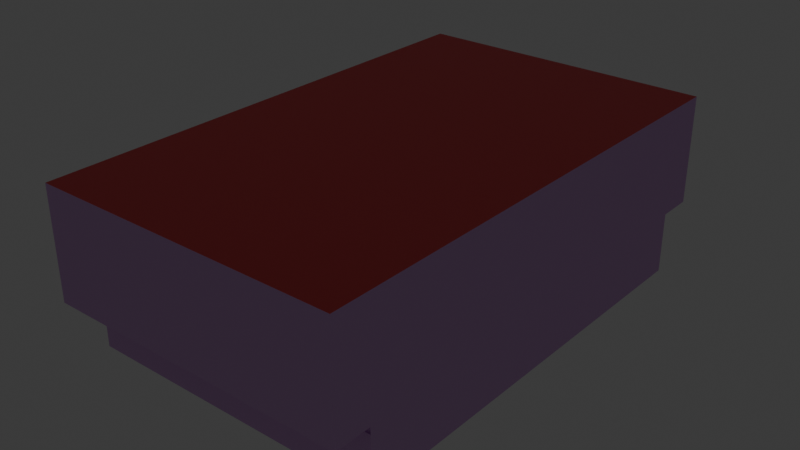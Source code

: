 # Source: map.blend  (saved by Blender 4.3.34; exported with 4.5.12 LTS)
import bpy
from mathutils import Matrix  # noqa: F401  (used for matrix-valued properties, if any)

bpy.ops.wm.read_factory_settings(use_empty=True)
scene = bpy.context.scene
scene.name = 'Scene'

# ---- materials (node trees are filled in below, after node groups)
mat_material_001 = bpy.data.materials.new('Material.001')
mat_material_001.use_backface_culling = True
mat_material_001.use_transparent_shadow = False
mat_material = bpy.data.materials.new('Material')
mat_material.surface_render_method = 'BLENDED'
mat_material.blend_method = 'BLEND'
mat_material.use_backface_culling = True

# ---- material node trees
mat_material_001.use_nodes = True; mat_material_001.node_tree.nodes.clear()
_N = mat_material_001.node_tree.nodes; _L = mat_material_001.node_tree.links
n0 = _N.new('ShaderNodeBsdfPrincipled'); n0.name = 'Principled BSDF'; n0.location = (10, 300)
n0.inputs[0].default_value = (0.7324, 0.4253, 0.8018, 1.0)
n0.inputs[2].default_value = 1.0
n1 = _N.new('ShaderNodeOutputMaterial'); n1.name = 'Material Output'; n1.location = (300, 300)
_L.new(n0.outputs[0], n1.inputs[0])
n1.is_active_output = True
mat_material.use_nodes = True; mat_material.node_tree.nodes.clear()
_N = mat_material.node_tree.nodes; _L = mat_material.node_tree.links
n0 = _N.new('ShaderNodeBsdfPrincipled'); n0.name = 'Principled BSDF'; n0.location = (10, 300)
n0.inputs[0].default_value = (0.8004, 0.05943, 0.06838, 1.0)
n1 = _N.new('ShaderNodeOutputMaterial'); n1.name = 'Material Output'; n1.location = (300, 300)
n1.target = 'CYCLES'
n2 = _N.new('ShaderNodeOutputMaterial'); n2.name = 'Material Output.001'; n2.location = (300, 80)
n2.target = 'EEVEE'
n3 = _N.new('ShaderNodeMixShader'); n3.name = 'Mix Shader'; n3.location = (300, -140)
n3.label = 'Disable Shadow'
n3.hide = True
n4 = _N.new('ShaderNodeLightPath'); n4.name = 'Light Path'; n4.location = (300, -105)
n4.hide = True
n5 = _N.new('ShaderNodeBsdfTransparent'); n5.name = 'Transparent BSDF'; n5.location = (300, -175)
n5.hide = True
_L.new(n0.outputs[0], n1.inputs[0])
_L.new(n0.outputs[0], n3.inputs[1])
_L.new(n3.outputs[0], n2.inputs[0])
_L.new(n4.outputs[1], n3.inputs[0])
_L.new(n5.outputs[0], n3.inputs[2])
n1.is_active_output = True

# ---- world
world_world = bpy.data.worlds.new('World'); scene.world = world_world
world_world.use_nodes = True; world_world.node_tree.nodes.clear()
_N = world_world.node_tree.nodes; _L = world_world.node_tree.links
n0 = _N.new('ShaderNodeOutputWorld'); n0.name = 'World Output'; n0.location = (300, 300)
n1 = _N.new('ShaderNodeBackground'); n1.name = 'Background'; n1.location = (10, 300)
n1.inputs[0].default_value = (0.05088, 0.05088, 0.05088, 1.0)
_L.new(n1.outputs[0], n0.inputs[0])
n0.is_active_output = True
world_world.color = (0.05088, 0.05088, 0.05088)
world_world.use_sun_shadow = False
world_world.sun_shadow_jitter_overblur = 0.0

# ---- lights
light_sun = bpy.data.lights.new('Sun', 'SUN')
light_sun.transmission_factor = 0.0
light_sun.energy = 0.01

# ---- meshes
me_cube_001 = bpy.data.meshes.new('Cube.001')
me_cube_001.from_pydata([(0.0, -56.25, 0.8352), (0.0, 0.0, 0.8352), (-39.89, 0.0, 0.8352), (-39.89, -56.25, 0.8352), (-39.89, -56.25, 16.89), (-39.89, 0.0, 16.89), (0.0, -56.25, 16.89), (-39.89, -65.85, 16.89), (0.0, -65.85, 16.89), (-39.89, -56.25, 45.56), (-39.89, 0.0, 45.56), (-33.04, 0.0, 0.8352), (-33.04, -56.25, 0.8352), (-33.04, -56.25, 16.89), (-33.04, -65.85, 16.89), (-35.47, -56.25, 0.8352), (-35.47, -56.25, 16.89), (-35.47, -65.85, 16.89), (-35.47, 0.0, 0.8352), (0.0, -33.72, 0.8352), (-39.89, -33.72, 0.8352), (-39.89, -33.72, 16.89), (-39.89, -33.72, 45.56), (-33.04, -33.72, 0.8352), (-35.47, -33.72, 0.8352), (0.0, -11.8, 0.8352), (-39.89, -11.8, 0.8352), (-39.89, -11.8, 16.89), (-39.89, -11.8, 45.56), (-33.04, -11.8, 0.8352), (-35.47, -11.8, 0.8352), (-33.04, -11.8, 16.73), (-33.04, -33.72, 16.73), (-35.47, -11.8, 16.73), (-35.47, -33.72, 16.73), (-33.04, -33.72, 14.59), (-35.47, -33.72, 14.59), (-33.04, -11.8, 14.59), (-35.47, -11.8, 14.59), (-24.21, -33.72, 16.73), (-24.21, -33.72, 14.59), (-24.21, -11.8, 14.59), (-33.04, 0.0, 16.73), (-24.21, 0.0, 14.59), (-24.21, 0.0, 16.73), (-1.452, 0.0, 0.8352), (-3.846, -56.25, 0.8352), (-3.846, -56.25, 16.89), (-3.846, -65.85, 16.89), (-3.846, -33.72, 0.8352), (-1.452, -11.8, 0.8352), (-39.89, -42.61, 15.47), (-3.846, -56.25, 15.12), (-19.11, -56.25, 0.8352), (-19.11, -56.25, 16.89), (-19.11, -65.85, 16.89), (-19.11, 0.0, 0.8352), (-19.11, -11.8, 0.8352), (0.0, -42.61, 0.8352), (-39.89, -42.61, 0.8352), (-39.89, -42.61, 16.89), (-39.89, -42.61, 45.56), (-33.04, -42.61, 0.8352), (-35.47, -42.61, 0.8352), (-3.846, -42.61, 0.8352), (-19.11, -42.61, 0.8352), (-39.89, -56.25, 9.449), (0.0, -56.25, 9.449), (-39.89, 0.0, 9.449), (-33.04, -56.25, 9.449), (-35.47, -56.25, 9.449), (-39.89, -33.72, 9.449), (-39.89, -11.8, 9.449), (-3.846, -56.25, 9.449), (-19.11, -56.25, 9.449), (-39.89, -42.61, 9.449), (-39.89, -11.8, 15.47), (-39.89, -33.72, 15.47), (-39.89, -56.25, 15.47), (0.0, -27.83, 0.8352), (-39.89, -27.83, 0.8352), (-39.89, -27.83, 16.89), (-39.89, -27.83, 45.56), (-33.04, -27.83, 0.8352), (-35.47, -27.83, 0.8352), (-35.47, 0.0, 14.59), (-33.04, -27.83, 16.73), (-35.47, -27.83, 16.73), (-35.47, -27.83, 14.59), (-33.04, -27.83, 14.59), (-24.21, -27.83, 16.73), (-24.21, -27.83, 14.59), (-3.846, -27.83, 0.8352), (-19.11, -27.83, 0.8352), (-39.89, -27.83, 9.449), (-33.04, 0.0, 14.59), (-35.47, -25.46, 14.59), (0.0, -25.46, 0.8352), (-39.89, -25.46, 0.8352), (-39.89, -25.46, 16.89), (-39.89, -25.46, 45.56), (-33.04, -25.46, 0.8352), (-35.47, -25.46, 0.8352), (-33.04, -25.46, 16.73), (-35.47, -25.46, 16.73), (-33.04, -25.46, 14.59), (-24.21, -25.46, 16.73), (-24.21, -25.46, 14.59), (-3.846, -25.46, 0.8352), (-19.11, -25.46, 0.8352), (-39.89, -25.46, 9.449), (-3.846, -25.46, 16.73), (-3.846, -27.83, 16.73), (-19.11, -25.46, 16.73), (-19.11, -27.83, 16.73), (0.0, -9.514, 0.8352), (-39.89, -9.514, 0.8352), (-39.89, -9.514, 16.89), (-39.89, -9.514, 45.56), (-33.04, -9.514, 0.8352), (-35.47, -9.514, 0.8352), (-1.452, -9.514, 0.8352), (-19.11, -9.514, 0.8352), (-39.89, -9.514, 9.449), (-9.29, 0.0, 0.8352), (-9.29, -11.8, 0.8352), (-9.29, -56.25, 0.8352), (-9.29, -56.25, 16.89), (-9.29, -65.85, 16.89), (-9.29, -56.25, 9.449), (-9.29, -27.83, 0.8352), (-9.29, -25.46, 0.8352), (-9.29, -27.83, 16.73), (-9.29, -25.46, 16.73), (-9.29, -9.514, 0.8352), (-7.24, 0.0, 0.8352), (-7.24, -11.8, 0.8352), (-7.24, -56.25, 9.449), (-7.24, -27.83, 0.8352), (-7.24, -25.46, 0.8352), (-7.24, -27.83, 16.73), (-7.24, -25.46, 16.73), (-7.24, -9.514, 0.8352), (-7.24, -56.25, 0.8352), (-7.24, -56.25, 16.89), (-7.24, -65.85, 16.89), (-35.47, 0.0, 16.73), (0.0, -1.566, 0.8352), (-39.89, -2.737, 0.8352), (-39.89, -2.737, 16.89), (-39.89, -2.737, 45.56), (-33.04, -2.737, 0.8352), (-35.47, -2.737, 0.8352), (-1.452, -1.566, 0.8352), (-19.11, -2.737, 0.8352), (-39.89, -2.737, 9.449), (-9.29, -1.566, 0.8352), (-7.24, -1.566, 0.8352), (-7.24, -11.8, 5.567), (-1.452, -11.8, 5.567), (-1.452, -9.514, 5.567), (-7.24, -9.514, 5.567), (-9.29, -1.566, 5.567), (-9.29, -9.514, 5.567), (-9.29, -11.8, 5.567), (-7.24, -1.566, 5.567), (-9.29, -9.514, 16.73), (-9.29, -11.8, 16.73), (-7.24, -11.8, 16.73), (-7.24, -9.514, 16.73), (-9.29, -11.8, 14.59), (-9.29, -9.514, 14.59), (-7.24, -9.514, 14.59), (-7.24, -11.8, 14.59), (-24.21, -9.514, 16.73), (-24.21, -11.8, 16.73), (-24.21, -9.514, 14.59), (0.0, -9.514, 16.73), (0.0, -11.8, 16.73), (0.0, -9.514, 14.59), (0.0, -11.8, 14.59), (-39.89, -65.85, 45.56), (0.0, -65.85, 45.56), (-33.04, -65.85, 45.56), (-35.47, -65.85, 45.56), (-3.846, -65.85, 45.56), (-19.11, -65.85, 45.56), (-9.29, -65.85, 45.56), (-7.24, -65.85, 45.56), (-39.89, 0.0, 15.47), (0.0, -56.25, 15.12), (-39.89, -27.83, 15.47), (-39.89, -25.46, 15.47), (-39.89, -9.514, 15.47), (-39.89, -2.737, 15.47), (0.0, -42.61, 8.324), (-3.846, -42.61, 8.324), (-3.846, -42.61, 6.912), (0.0, -37.42, 8.324), (-3.846, -37.42, 8.324), (-3.846, -37.42, 6.912), (0.0, -37.42, 6.912), (-16.23, -42.61, 0.8352), (-16.23, -37.42, 0.8352), (-19.11, -37.42, 0.8352), (0.0, 0.0, 45.56), (-19.11, -25.46, 8.324), (-3.846, -25.46, 8.324), (-19.11, -27.83, 8.324), (-3.846, -27.83, 8.324), (-9.29, -27.83, 8.324), (-9.29, -25.46, 8.324), (-7.24, -25.46, 8.324), (-7.24, -27.83, 8.324), (0.0, -25.46, 16.73), (0.0, -27.83, 16.73), (0.0, -25.46, 8.324), (0.0, -27.83, 8.324), (0.0, -36.44, 8.324), (-3.846, -36.44, 8.324), (-3.846, -36.44, 6.912), (0.0, -36.44, 6.912), (-16.23, -36.44, 0.8352), (-19.11, -36.44, 0.8352), (-4.571, -56.25, 15.1), (-4.571, -56.25, 16.89), (-4.571, -43.33, 6.912), (-4.571, -43.33, 8.324), (-16.96, -43.33, 0.4193), (-19.11, -43.33, 0.8352), (-3.846, -56.25, 18.77), (-4.571, -56.25, 18.77), (-3.846, -42.61, 10.21), (0.0, -37.42, 10.21), (-3.846, -37.42, 10.21), (-19.11, -36.44, 2.724), (-19.11, -37.42, 2.724), (-3.846, -36.44, 10.21), (-19.11, -42.61, 2.724), (0.0, -36.44, 10.21), (-4.571, -43.33, 10.21), (-19.11, -43.33, 2.724), (-4.571, -42.61, 10.21), (-3.846, -43.33, 10.21), (-3.846, -54.44, 0.8352), (-4.571, -42.61, 6.912), (-3.41, -56.25, 0.8352), (-3.439, -56.25, 0.8352), (-3.63, -56.25, 0.8352), (-3.632, -55.33, 0.8352), (-3.846, -43.33, 6.912), (0.0, -42.61, 6.912), (0.0, -43.33, 6.912), (-4.571, -55.73, 15.11), (-4.571, -55.73, 16.54), (-3.846, -55.73, 18.43), (-4.571, -55.73, 18.43), (-3.846, -55.73, 15.13), (0.0, -55.73, 15.13), (-39.89, -56.25, 15.1), (-39.89, -56.25, 16.89), (-39.89, -55.73, 16.54), (-39.89, -55.73, 18.43), (-39.89, -56.25, 18.77), (-39.89, -55.73, 15.11), (-4.571, -55.73, 18.77), (-39.89, -55.73, 18.77), (-3.846, -55.73, 18.77)], [], [(63, 59, 3, 15), (16, 4, 7, 17), (194, 189, 5, 149), (7, 4, 9, 181), (149, 5, 10, 150), (54, 13, 14, 55), (65, 62, 12, 53), (13, 16, 17, 14), (62, 63, 15, 12), (36, 35, 32, 34), (93, 83, 23, 204), (60, 21, 22, 61), (51, 77, 21, 60), (84, 80, 20, 24), (120, 116, 26, 30), (122, 119, 29, 57), (119, 120, 30, 29), (99, 27, 28, 100), (192, 76, 27, 99), (86, 87, 34, 32), (32, 35, 40, 39), (33, 31, 42, 146), (88, 36, 34, 87), (84, 24, 36, 88), (29, 30, 38, 37), (101, 29, 37, 105), (24, 23, 35, 36), (107, 41, 175, 106), (86, 32, 39, 90), (105, 37, 41, 107), (31, 175, 44, 42), (175, 41, 43, 44), (41, 37, 95, 43), (115, 121, 50, 25), (79, 92, 49, 19), (58, 64, 244, 249, 246, 0), (95, 85, 146, 42), (6, 47, 48, 8), (110, 72, 76, 192), (48, 145, 188, 185), (134, 122, 57, 125), (204, 203, 49, 92, 138, 130, 93), (64, 202, 65, 53, 126, 143, 46, 244), (127, 54, 55, 128), (19, 49, 64, 58), (78, 51, 60, 4), (4, 60, 61, 9), (23, 24, 63, 62), (204, 23, 62, 65), (24, 20, 59, 63), (66, 75, 51, 78), (47, 6, 195, 196), (3, 59, 75, 66), (126, 53, 74, 129), (0, 246, 247, 248, 46, 73, 67), (98, 26, 72, 110), (59, 20, 71, 75), (12, 15, 70, 69), (53, 12, 69, 74), (148, 2, 68, 155), (15, 3, 66, 70), (71, 94, 191, 77), (72, 123, 193, 76), (123, 155, 194, 193), (190, 67, 73, 52), (94, 110, 192, 191), (20, 80, 94, 71), (211, 206, 113, 133), (97, 108, 92, 79), (35, 89, 91, 40), (103, 86, 90, 106), (40, 91, 90, 39), (23, 83, 89, 35), (102, 84, 88, 96), (96, 88, 87, 104), (103, 104, 87, 86), (77, 191, 81, 21), (21, 81, 82, 22), (102, 98, 80, 84), (109, 101, 83, 93), (57, 29, 101, 109), (30, 26, 98, 102), (31, 33, 104, 103), (38, 96, 104, 33), (30, 102, 96, 38), (31, 103, 106, 175), (25, 50, 108, 97), (125, 57, 109, 131), (80, 98, 110, 94), (89, 105, 107, 91), (91, 107, 106, 90), (83, 101, 105, 89), (191, 192, 99, 81), (81, 99, 100, 82), (133, 113, 114, 132), (206, 208, 114, 113), (112, 209, 217, 215), (213, 209, 112, 140), (26, 116, 123, 72), (156, 154, 122, 134), (147, 153, 121, 115), (151, 152, 120, 119), (154, 151, 119, 122), (38, 33, 146, 85), (152, 148, 116, 120), (27, 117, 118, 28), (76, 193, 117, 27), (157, 156, 162, 165), (208, 210, 132, 114), (141, 133, 132, 140), (136, 125, 131, 139), (212, 211, 133, 141), (143, 126, 129, 137), (144, 127, 128, 145), (121, 142, 161, 160), (136, 50, 159, 158), (47, 144, 145, 48), (46, 143, 137, 73), (207, 212, 141, 111), (50, 136, 139, 108), (111, 141, 140, 112), (153, 157, 142, 121), (210, 213, 140, 132), (45, 135, 157, 153), (135, 124, 156, 157), (18, 2, 148, 152), (37, 38, 85, 95), (56, 11, 151, 154), (11, 18, 152, 151), (1, 45, 153, 147), (124, 56, 154, 156), (116, 148, 155, 123), (117, 149, 150, 118), (193, 194, 149, 117), (165, 162, 163, 161), (170, 167, 175, 41), (160, 161, 158, 159), (125, 136, 158, 164), (142, 157, 165, 161), (50, 121, 160, 159), (134, 125, 164, 163), (156, 134, 163, 162), (169, 166, 167, 168), (172, 169, 177, 179), (170, 173, 168, 167), (172, 171, 166, 169), (161, 163, 171, 172), (164, 158, 173, 170), (158, 161, 172, 173), (163, 164, 170, 171), (171, 170, 41, 176), (167, 166, 174, 175), (166, 171, 176, 174), (168, 173, 180, 178), (169, 168, 178, 177), (173, 172, 179, 180), (14, 17, 184, 183), (8, 48, 185, 182), (145, 128, 187, 188), (128, 55, 186, 187), (55, 14, 183, 186), (17, 7, 181, 184), (75, 71, 77, 51), (155, 68, 189, 194), (137, 129, 74, 69, 70, 66, 78, 259, 224, 52, 73), (229, 227, 240, 241), (250, 197, 251, 252), (199, 198, 233, 234), (196, 195, 198, 199), (201, 251, 197, 245, 200), (202, 203, 200, 245), (219, 223, 235, 237), (196, 199, 204, 65), (64, 49, 203, 202), (61, 22, 82, 100, 28, 118, 150, 10, 205, 182, 185, 188, 187, 186, 183, 184, 181, 9), (130, 138, 213, 210), (108, 139, 212, 207), (139, 131, 211, 212), (93, 130, 210, 208), (138, 92, 209, 213), (92, 108, 207, 209), (109, 93, 208, 206), (131, 109, 206, 211), (111, 112, 215, 214), (207, 111, 214, 216), (209, 207, 216, 217), (218, 221, 220, 219), (219, 220, 222, 223), (201, 200, 220, 221), (200, 203, 222, 220), (226, 227, 229, 228), (253, 254, 227, 226), (196, 65, 238, 242, 232), (202, 245, 226, 228), (226, 245, 197, 250), (234, 233, 239, 237), (236, 234, 237, 235), (255, 243, 240, 256), (218, 219, 237, 239), (225, 47, 230, 231), (204, 199, 234, 236), (223, 204, 236, 235), (225, 231, 263, 260), (47, 196, 232, 243, 255, 230), (65, 229, 241, 238), (240, 242, 238, 241), (257, 250, 252, 258), (246, 249, 244, 247), (247, 244, 46, 248), (253, 257, 52, 224), (240, 243, 232, 242), (226, 250, 257, 253), (52, 257, 258, 190), (227, 254, 256, 240), (230, 255, 267), (256, 231, 265), (254, 253, 264, 261), (256, 254, 261, 262), (253, 224, 259, 264), (256, 262, 266, 265), (265, 266, 263, 231), (265, 267, 255, 256), (265, 231, 230, 267)])
me_cube_001.polygons.foreach_set('material_index', [0, 0, 0, 0, 0, 0, 0, 0, 0, 0, 0, 0, 0, 0, 0, 0, 0, 0, 0, 0, 0, 0, 0, 0, 0, 0, 0, 0, 0, 0, 0, 0, 0, 0, 0, 0, 0, 0, 0, 0, 0, 0, 0, 0, 0, 0, 0, 0, 0, 0, 0, 0, 0, 0, 0, 0, 0, 0, 0, 0, 0, 0, 0, 0, 0, 0, 0, 0, 0, 0, 0, 0, 0, 0, 0, 0, 0, 0, 0, 0, 0, 0, 0, 0, 0, 0, 0, 0, 0, 0, 0, 0, 0, 0, 0, 0, 0, 0, 0, 0, 0, 0, 0, 0, 0, 0, 0, 0, 0, 0, 0, 0, 0, 0, 0, 0, 0, 0, 0, 0, 0, 0, 0, 0, 0, 0, 0, 0, 0, 0, 0, 0, 0, 0, 0, 0, 0, 0, 0, 0, 0, 0, 0, 0, 0, 0, 0, 0, 0, 0, 0, 0, 0, 0, 0, 0, 0, 0, 0, 0, 0, 0, 0, 0, 0, 0, 0, 0, 0, 0, 0, 0, 0, 0, 1, 0, 0, 0, 0, 0, 0, 0, 0, 0, 0, 0, 0, 0, 0, 0, 0, 0, 0, 0, 0, 0, 0, 0, 0, 0, 0, 0, 0, 0, 0, 0, 0, 0, 0, 0, 0, 0, 0, 0, 0, 0, 0, 0, 0, 0, 0, 0, 0])
_uv = me_cube_001.uv_layers.new(name='UVMap')
_uv.uv.foreach_set('vector', [0.7761, 0.6894, 0.829, 0.6894, 0.829, 0.75, 0.7761, 0.75, 0.7761, 0.75, 0.829, 0.75, 0.829, 0.75, 0.7761, 0.75, 0.829, 0.5075, 0.829, 0.5, 0.829, 0.5, 0.829, 0.5075, 0.829, 0.75, 0.829, 0.75, 0.829, 0.75, 0.829, 0.75, 0.829, 0.5075, 0.829, 0.5, 0.829, 0.5, 0.829, 0.5075, 0.7204, 0.75, 0.7674, 0.75, 0.7674, 0.75, 0.7204, 0.75, 0.7204, 0.6894, 0.7674, 0.6894, 0.7674, 0.75, 0.7204, 0.75, 0.7674, 0.75, 0.7761, 0.75, 0.7761, 0.75, 0.7674, 0.75, 0.7674, 0.6894, 0.7761, 0.6894, 0.7761, 0.75, 0.7674, 0.75, 0.7761, 0.6499, 0.7674, 0.6499, 0.7674, 0.6499, 0.7761, 0.6499, 0.7204, 0.6237, 0.7674, 0.6237, 0.7674, 0.6499, 0.7204, 0.6663, 0.829, 0.6894, 0.829, 0.6499, 0.829, 0.6499, 0.829, 0.6894, 0.829, 0.6894, 0.829, 0.6499, 0.829, 0.6499, 0.829, 0.6894, 0.7761, 0.6237, 0.829, 0.6237, 0.829, 0.6499, 0.7761, 0.6499, 0.7761, 0.5262, 0.829, 0.5262, 0.829, 0.5525, 0.7761, 0.5525, 0.7204, 0.5262, 0.7674, 0.5262, 0.7674, 0.5525, 0.7204, 0.5525, 0.7674, 0.5262, 0.7761, 0.5262, 0.7761, 0.5525, 0.7674, 0.5525, 0.829, 0.6131, 0.829, 0.5525, 0.829, 0.5525, 0.829, 0.6131, 0.829, 0.6131, 0.829, 0.5525, 0.829, 0.5525, 0.829, 0.6131, 0.7674, 0.6237, 0.7761, 0.6237, 0.7761, 0.6499, 0.7674, 0.6499, 0.7674, 0.6499, 0.7674, 0.6499, 0.7674, 0.6499, 0.7674, 0.6499, 0.7761, 0.5525, 0.7674, 0.5525, 0.7674, 0.5525, 0.7761, 0.5525, 0.7761, 0.6237, 0.7761, 0.6499, 0.7761, 0.6499, 0.7761, 0.6237, 0.7761, 0.6237, 0.7761, 0.6499, 0.7761, 0.6499, 0.7761, 0.6237, 0.7674, 0.5525, 0.7761, 0.5525, 0.7761, 0.5525, 0.7674, 0.5525, 0.7674, 0.6131, 0.7674, 0.5525, 0.7674, 0.5525, 0.7674, 0.6131, 0.7761, 0.6499, 0.7674, 0.6499, 0.7674, 0.6499, 0.7761, 0.6499, 0.7674, 0.6131, 0.7674, 0.5525, 0.7674, 0.5525, 0.7674, 0.6131, 0.7674, 0.6237, 0.7674, 0.6499, 0.7674, 0.6499, 0.7674, 0.6237, 0.7674, 0.6131, 0.7674, 0.5525, 0.7674, 0.5525, 0.7674, 0.6131, 0.7674, 0.5525, 0.7674, 0.5525, 0.7674, 0.5525, 0.7674, 0.5525, 0.7674, 0.5525, 0.7674, 0.5525, 0.7674, 0.5525, 0.7674, 0.5525, 0.7674, 0.5525, 0.7674, 0.5525, 0.7674, 0.5525, 0.7674, 0.5525, 0.625, 0.5262, 0.6645, 0.5262, 0.6645, 0.5525, 0.625, 0.5525, 0.625, 0.6237, 0.6645, 0.6237, 0.6645, 0.6499, 0.625, 0.6499, 0.625, 0.6894, 0.6645, 0.6894, 0.6645, 0.742, 0.6623, 0.7459, 0.66, 0.75, 0.625, 0.75, 0.7674, 0.5525, 0.7761, 0.5525, 0.7761, 0.5525, 0.7674, 0.5525, 0.625, 0.75, 0.6645, 0.75, 0.6645, 0.75, 0.625, 0.75, 0.829, 0.6131, 0.829, 0.5525, 0.829, 0.5525, 0.829, 0.6131, 0.6645, 0.75, 0.677, 0.75, 0.677, 0.75, 0.6645, 0.75, 0.6845, 0.5262, 0.7204, 0.5262, 0.7204, 0.5525, 0.6845, 0.5525, 0.0, 0.0, 0.0, 0.0, 0.0, 0.0, 0.0, 0.0, 0.0, 0.0, 0.0, 0.0, 0.0, 0.0, 0.0, 0.0, 0.0, 0.0, 0.0, 0.0, 0.0, 0.0, 0.0, 0.0, 0.0, 0.0, 0.0, 0.0, 0.0, 0.0, 0.6845, 0.75, 0.7204, 0.75, 0.7204, 0.75, 0.6845, 0.75, 0.625, 0.6499, 0.6645, 0.6499, 0.6645, 0.6894, 0.625, 0.6894, 0.829, 0.75, 0.829, 0.6894, 0.829, 0.6894, 0.829, 0.75, 0.829, 0.75, 0.829, 0.6894, 0.829, 0.6894, 0.829, 0.75, 0.7674, 0.6499, 0.7761, 0.6499, 0.7761, 0.6894, 0.7674, 0.6894, 0.7204, 0.6663, 0.7674, 0.6499, 0.7674, 0.6894, 0.7204, 0.6894, 0.7761, 0.6499, 0.829, 0.6499, 0.829, 0.6894, 0.7761, 0.6894, 0.829, 0.75, 0.829, 0.6894, 0.829, 0.6894, 0.829, 0.75, 0.6645, 0.75, 0.625, 0.75, 0.625, 0.75, 0.6645, 0.75, 0.829, 0.75, 0.829, 0.6894, 0.829, 0.6894, 0.829, 0.75, 0.6845, 0.75, 0.7204, 0.75, 0.7204, 0.75, 0.6845, 0.75, 0.625, 0.75, 0.66, 0.75, 0.6603, 0.75, 0.6623, 0.75, 0.6645, 0.75, 0.6645, 0.75, 0.625, 0.75, 0.829, 0.6131, 0.829, 0.5525, 0.829, 0.5525, 0.829, 0.6131, 0.829, 0.6894, 0.829, 0.6499, 0.829, 0.6499, 0.829, 0.6894, 0.7674, 0.75, 0.7761, 0.75, 0.7761, 0.75, 0.7674, 0.75, 0.7204, 0.75, 0.7674, 0.75, 0.7674, 0.75, 0.7204, 0.75, 0.829, 0.5075, 0.829, 0.5, 0.829, 0.5, 0.829, 0.5075, 0.7761, 0.75, 0.829, 0.75, 0.829, 0.75, 0.7761, 0.75, 0.829, 0.6499, 0.829, 0.6237, 0.829, 0.6237, 0.829, 0.6499, 0.829, 0.5525, 0.829, 0.5262, 0.829, 0.5262, 0.829, 0.5525, 0.829, 0.5262, 0.829, 0.5075, 0.829, 0.5075, 0.829, 0.5262, 0.625, 0.75, 0.625, 0.75, 0.6645, 0.75, 0.6645, 0.75, 0.829, 0.6237, 0.829, 0.6131, 0.829, 0.6131, 0.829, 0.6237, 0.829, 0.6499, 0.829, 0.6237, 0.829, 0.6237, 0.829, 0.6499, 0.6845, 0.6131, 0.7204, 0.6131, 0.7204, 0.6131, 0.6845, 0.6131, 0.625, 0.6131, 0.6645, 0.6131, 0.6645, 0.6237, 0.625, 0.6237, 0.7674, 0.6499, 0.7674, 0.6237, 0.7674, 0.6237, 0.7674, 0.6499, 0.7674, 0.6131, 0.7674, 0.6237, 0.7674, 0.6237, 0.7674, 0.6131, 0.7674, 0.6499, 0.7674, 0.6237, 0.7674, 0.6237, 0.7674, 0.6499, 0.7674, 0.6499, 0.7674, 0.6237, 0.7674, 0.6237, 0.7674, 0.6499, 0.7761, 0.6131, 0.7761, 0.6237, 0.7761, 0.6237, 0.7761, 0.6131, 0.7761, 0.6131, 0.7761, 0.6237, 0.7761, 0.6237, 0.7761, 0.6131, 0.7674, 0.6131, 0.7761, 0.6131, 0.7761, 0.6237, 0.7674, 0.6237, 0.829, 0.6499, 0.829, 0.6237, 0.829, 0.6237, 0.829, 0.6499, 0.829, 0.6499, 0.829, 0.6237, 0.829, 0.6237, 0.829, 0.6499, 0.7761, 0.6131, 0.829, 0.6131, 0.829, 0.6237, 0.7761, 0.6237, 0.7204, 0.6131, 0.7674, 0.6131, 0.7674, 0.6237, 0.7204, 0.6237, 0.7204, 0.5525, 0.7674, 0.5525, 0.7674, 0.6131, 0.7204, 0.6131, 0.7761, 0.5525, 0.829, 0.5525, 0.829, 0.6131, 0.7761, 0.6131, 0.7674, 0.5525, 0.7761, 0.5525, 0.7761, 0.6131, 0.7674, 0.6131, 0.7761, 0.5525, 0.7761, 0.6131, 0.7761, 0.6131, 0.7761, 0.5525, 0.7761, 0.5525, 0.7761, 0.6131, 0.7761, 0.6131, 0.7761, 0.5525, 0.7674, 0.5525, 0.7674, 0.6131, 0.7674, 0.6131, 0.7674, 0.5525, 0.625, 0.5525, 0.6645, 0.5525, 0.6645, 0.6131, 0.625, 0.6131, 0.6845, 0.5525, 0.7204, 0.5525, 0.7204, 0.6131, 0.6845, 0.6131, 0.829, 0.6237, 0.829, 0.6131, 0.829, 0.6131, 0.829, 0.6237, 0.7674, 0.6237, 0.7674, 0.6131, 0.7674, 0.6131, 0.7674, 0.6237, 0.7674, 0.6237, 0.7674, 0.6131, 0.7674, 0.6131, 0.7674, 0.6237, 0.7674, 0.6237, 0.7674, 0.6131, 0.7674, 0.6131, 0.7674, 0.6237, 0.829, 0.6237, 0.829, 0.6131, 0.829, 0.6131, 0.829, 0.6237, 0.829, 0.6237, 0.829, 0.6131, 0.829, 0.6131, 0.829, 0.6237, 0.6845, 0.6131, 0.7204, 0.6131, 0.7204, 0.6237, 0.6845, 0.6237, 0.7204, 0.6131, 0.7204, 0.6237, 0.7204, 0.6237, 0.7204, 0.6131, 0.6645, 0.6237, 0.6645, 0.6237, 0.6645, 0.6237, 0.6645, 0.6237, 0.677, 0.6237, 0.6645, 0.6237, 0.6645, 0.6237, 0.677, 0.6237, 0.829, 0.5525, 0.829, 0.5262, 0.829, 0.5262, 0.829, 0.5525, 0.6845, 0.5075, 0.7204, 0.5075, 0.7204, 0.5262, 0.6845, 0.5262, 0.625, 0.5075, 0.6645, 0.5075, 0.6645, 0.5262, 0.625, 0.5262, 0.7674, 0.5075, 0.7761, 0.5075, 0.7761, 0.5262, 0.7674, 0.5262, 0.7204, 0.5075, 0.7674, 0.5075, 0.7674, 0.5262, 0.7204, 0.5262, 0.7761, 0.5525, 0.7761, 0.5525, 0.7761, 0.5525, 0.7761, 0.5525, 0.7761, 0.5075, 0.829, 0.5075, 0.829, 0.5262, 0.7761, 0.5262, 0.829, 0.5525, 0.829, 0.5262, 0.829, 0.5262, 0.829, 0.5525, 0.829, 0.5525, 0.829, 0.5262, 0.829, 0.5262, 0.829, 0.5525, 0.677, 0.5075, 0.6845, 0.5075, 0.6845, 0.5075, 0.677, 0.5075, 0.7204, 0.6237, 0.6845, 0.6237, 0.6845, 0.6237, 0.7204, 0.6237, 0.677, 0.6131, 0.6845, 0.6131, 0.6845, 0.6237, 0.677, 0.6237, 0.677, 0.5525, 0.6845, 0.5525, 0.6845, 0.6131, 0.677, 0.6131, 0.677, 0.6131, 0.6845, 0.6131, 0.6845, 0.6131, 0.677, 0.6131, 0.677, 0.75, 0.6845, 0.75, 0.6845, 0.75, 0.677, 0.75, 0.677, 0.75, 0.6845, 0.75, 0.6845, 0.75, 0.677, 0.75, 0.6645, 0.5262, 0.677, 0.5262, 0.677, 0.5262, 0.6645, 0.5262, 0.677, 0.5525, 0.6645, 0.5525, 0.6645, 0.5525, 0.677, 0.5525, 0.6645, 0.75, 0.677, 0.75, 0.677, 0.75, 0.6645, 0.75, 0.6645, 0.75, 0.677, 0.75, 0.677, 0.75, 0.6645, 0.75, 0.6645, 0.6131, 0.677, 0.6131, 0.677, 0.6131, 0.6645, 0.6131, 0.6645, 0.5525, 0.677, 0.5525, 0.677, 0.6131, 0.6645, 0.6131, 0.6645, 0.6131, 0.677, 0.6131, 0.677, 0.6237, 0.6645, 0.6237, 0.6645, 0.5075, 0.677, 0.5075, 0.677, 0.5262, 0.6645, 0.5262, 0.6845, 0.6237, 0.677, 0.6237, 0.677, 0.6237, 0.6845, 0.6237, 0.6645, 0.5, 0.677, 0.5, 0.677, 0.5075, 0.6645, 0.5075, 0.677, 0.5, 0.6845, 0.5, 0.6845, 0.5075, 0.677, 0.5075, 0.7761, 0.5, 0.829, 0.5, 0.829, 0.5075, 0.7761, 0.5075, 0.7674, 0.5525, 0.7761, 0.5525, 0.7761, 0.5525, 0.7674, 0.5525, 0.7204, 0.5, 0.7674, 0.5, 0.7674, 0.5075, 0.7204, 0.5075, 0.7674, 0.5, 0.7761, 0.5, 0.7761, 0.5075, 0.7674, 0.5075, 0.625, 0.5, 0.6645, 0.5, 0.6645, 0.5075, 0.625, 0.5075, 0.6845, 0.5, 0.7204, 0.5, 0.7204, 0.5075, 0.6845, 0.5075, 0.829, 0.5262, 0.829, 0.5075, 0.829, 0.5075, 0.829, 0.5262, 0.829, 0.5262, 0.829, 0.5075, 0.829, 0.5075, 0.829, 0.5262, 0.829, 0.5262, 0.829, 0.5075, 0.829, 0.5075, 0.829, 0.5262, 0.677, 0.5075, 0.6845, 0.5075, 0.6845, 0.5262, 0.677, 0.5262, 0.6845, 0.5525, 0.6845, 0.5525, 0.6845, 0.5525, 0.6845, 0.5525, 0.6645, 0.5262, 0.677, 0.5262, 0.677, 0.5525, 0.6645, 0.5525, 0.6845, 0.5525, 0.677, 0.5525, 0.677, 0.5525, 0.6845, 0.5525, 0.677, 0.5262, 0.677, 0.5075, 0.677, 0.5075, 0.677, 0.5262, 0.6645, 0.5525, 0.6645, 0.5262, 0.6645, 0.5262, 0.6645, 0.5525, 0.6845, 0.5262, 0.6845, 0.5525, 0.6845, 0.5525, 0.6845, 0.5262, 0.6845, 0.5075, 0.6845, 0.5262, 0.6845, 0.5262, 0.6845, 0.5075, 0.677, 0.5262, 0.6845, 0.5262, 0.6845, 0.5525, 0.677, 0.5525, 0.677, 0.5262, 0.677, 0.5262, 0.677, 0.5262, 0.677, 0.5262, 0.6845, 0.5525, 0.677, 0.5525, 0.677, 0.5525, 0.6845, 0.5525, 0.677, 0.5262, 0.6845, 0.5262, 0.6845, 0.5262, 0.677, 0.5262, 0.677, 0.5262, 0.6845, 0.5262, 0.6845, 0.5262, 0.677, 0.5262, 0.6845, 0.5525, 0.677, 0.5525, 0.677, 0.5525, 0.6845, 0.5525, 0.677, 0.5525, 0.677, 0.5262, 0.677, 0.5262, 0.677, 0.5525, 0.6845, 0.5262, 0.6845, 0.5525, 0.6845, 0.5525, 0.6845, 0.5262, 0.6845, 0.5262, 0.6845, 0.5525, 0.6845, 0.5525, 0.6845, 0.5262, 0.6845, 0.5525, 0.6845, 0.5262, 0.6845, 0.5262, 0.6845, 0.5525, 0.6845, 0.5262, 0.6845, 0.5262, 0.6845, 0.5262, 0.6845, 0.5262, 0.677, 0.5525, 0.677, 0.5525, 0.677, 0.5525, 0.677, 0.5525, 0.677, 0.5262, 0.677, 0.5525, 0.677, 0.5525, 0.677, 0.5262, 0.677, 0.5525, 0.677, 0.5262, 0.677, 0.5262, 0.677, 0.5525, 0.7674, 0.75, 0.7761, 0.75, 0.7761, 0.75, 0.7674, 0.75, 0.625, 0.75, 0.6645, 0.75, 0.6645, 0.75, 0.625, 0.75, 0.677, 0.75, 0.6845, 0.75, 0.6845, 0.75, 0.677, 0.75, 0.6845, 0.75, 0.7204, 0.75, 0.7204, 0.75, 0.6845, 0.75, 0.7204, 0.75, 0.7674, 0.75, 0.7674, 0.75, 0.7204, 0.75, 0.7761, 0.75, 0.829, 0.75, 0.829, 0.75, 0.7761, 0.75, 0.829, 0.6894, 0.829, 0.6499, 0.829, 0.6499, 0.829, 0.6894, 0.829, 0.5075, 0.829, 0.5, 0.829, 0.5, 0.829, 0.5075, 0.677, 0.75, 0.6845, 0.75, 0.7204, 0.75, 0.7674, 0.75, 0.7761, 0.75, 0.829, 0.75, 0.829, 0.75, 0.6645, 0.75, 0.6645, 0.75, 0.6645, 0.75, 0.6645, 0.75, 0.6645, 0.75, 0.6645, 0.75, 0.6645, 0.75, 0.6645, 0.75, 0.6645, 0.75, 0.6645, 0.75, 0.6645, 0.75, 0.6645, 0.75, 0.6645, 0.75, 0.625, 0.75, 0.625, 0.75, 0.6645, 0.75, 0.6645, 0.75, 0.625, 0.75, 0.625, 0.75, 0.6645, 0.75, 0.625, 0.75, 0.6645, 0.75, 0.6645, 0.75, 0.6645, 0.75, 0.6645, 0.75, 0.6645, 0.75, 0.6645, 0.75, 0.6645, 0.75, 0.6645, 0.75, 0.6645, 0.75, 0.6645, 0.75, 0.6645, 0.75, 0.6645, 0.75, 0.6645, 0.75, 0.6645, 0.75, 0.6645, 0.75, 0.6645, 0.75, 0.6645, 0.6894, 0.6645, 0.6499, 0.6645, 0.75, 0.6645, 0.75, 0.829, 0.6894, 0.829, 0.6499, 0.829, 0.6237, 0.829, 0.6131, 0.829, 0.5525, 0.829, 0.5262, 0.829, 0.5075, 0.829, 0.5, 0.0, 0.0, 0.625, 0.75, 0.6645, 0.75, 0.677, 0.75, 0.6845, 0.75, 0.7204, 0.75, 0.7674, 0.75, 0.7761, 0.75, 0.829, 0.75, 0.829, 0.75, 0.6845, 0.6237, 0.677, 0.6237, 0.677, 0.6237, 0.6845, 0.6237, 0.6645, 0.6131, 0.677, 0.6131, 0.677, 0.6131, 0.6645, 0.6131, 0.677, 0.6131, 0.6845, 0.6131, 0.6845, 0.6131, 0.677, 0.6131, 0.7204, 0.6237, 0.6845, 0.6237, 0.6845, 0.6237, 0.7204, 0.6237, 0.677, 0.6237, 0.6645, 0.6237, 0.6645, 0.6237, 0.677, 0.6237, 0.6645, 0.6237, 0.6645, 0.6131, 0.6645, 0.6131, 0.6645, 0.6237, 0.7204, 0.6131, 0.7204, 0.6237, 0.7204, 0.6237, 0.7204, 0.6131, 0.6845, 0.6131, 0.7204, 0.6131, 0.7204, 0.6131, 0.6845, 0.6131, 0.6645, 0.6131, 0.6645, 0.6237, 0.6645, 0.6237, 0.6645, 0.6131, 0.6645, 0.6131, 0.6645, 0.6131, 0.6645, 0.6131, 0.6645, 0.6131, 0.6645, 0.6237, 0.6645, 0.6131, 0.6645, 0.6131, 0.6645, 0.6237, 0.625, 0.75, 0.625, 0.75, 0.6645, 0.75, 0.6645, 0.75, 0.6645, 0.75, 0.6645, 0.75, 0.6645, 0.75, 0.6645, 0.75, 0.625, 0.75, 0.6645, 0.75, 0.6645, 0.75, 0.625, 0.75, 0.6645, 0.75, 0.6645, 0.75, 0.6645, 0.75, 0.6645, 0.75, 0.6645, 0.75, 0.6645, 0.75, 0.6645, 0.75, 0.6645, 0.75, 0.6645, 0.75, 0.6645, 0.75, 0.6645, 0.75, 0.6645, 0.75, 0.6645, 0.75, 0.6645, 0.75, 0.6645, 0.75, 0.6645, 0.75, 0.6645, 0.75, 0.6645, 0.75, 0.6645, 0.75, 0.6645, 0.75, 0.6645, 0.75, 0.6645, 0.75, 0.6645, 0.75, 0.6645, 0.75, 0.6645, 0.75, 0.6645, 0.75, 0.625, 0.75, 0.625, 0.75, 0.6645, 0.75, 0.6645, 0.75, 0.6645, 0.75, 0.6645, 0.75, 0.6645, 0.75, 0.6645, 0.75, 0.6645, 0.75, 0.6645, 0.75, 0.6645, 0.75, 0.625, 0.75, 0.6645, 0.75, 0.6645, 0.75, 0.625, 0.75, 0.6645, 0.75, 0.6645, 0.75, 0.6645, 0.75, 0.6645, 0.75, 0.6645, 0.75, 0.6645, 0.75, 0.6645, 0.75, 0.6645, 0.75, 0.6645, 0.75, 0.6645, 0.75, 0.6645, 0.75, 0.6645, 0.75, 0.6645, 0.75, 0.6645, 0.75, 0.6645, 0.75, 0.6645, 0.75, 0.6645, 0.75, 0.6645, 0.75, 0.6645, 0.75, 0.6645, 0.75, 0.6645, 0.75, 0.6645, 0.75, 0.0, 0.0, 0.0, 0.0, 0.0, 0.0, 0.0, 0.0, 0.6645, 0.75, 0.6645, 0.75, 0.6645, 0.75, 0.6645, 0.75, 0.6645, 0.75, 0.6645, 0.75, 0.6645, 0.75, 0.6266, 0.75, 0.66, 0.75, 0.6623, 0.7459, 0.6645, 0.742, 0.6603, 0.75, 0.6603, 0.75, 0.6645, 0.742, 0.6645, 0.75, 0.6623, 0.75, 0.6645, 0.75, 0.6645, 0.75, 0.6645, 0.75, 0.6645, 0.75, 0.6645, 0.75, 0.6645, 0.75, 0.6645, 0.75, 0.6645, 0.75, 0.6645, 0.75, 0.6645, 0.75, 0.6645, 0.75, 0.6645, 0.75, 0.6645, 0.75, 0.6645, 0.75, 0.6266, 0.75, 0.625, 0.75, 0.6645, 0.75, 0.6645, 0.75, 0.6645, 0.75, 0.6645, 0.75, 0.6645, 0.75, 0.6645, 0.75, 0.0, 0.0, 0.6645, 0.75, 0.6645, 0.75, 0.6645, 0.75, 0.6645, 0.75, 0.6645, 0.75, 0.6645, 0.75, 0.6645, 0.75, 0.6645, 0.75, 0.6645, 0.75, 0.6645, 0.75, 0.6645, 0.75, 0.6645, 0.75, 0.6645, 0.75, 0.6645, 0.75, 0.6645, 0.75, 0.6645, 0.75, 0.6645, 0.75, 0.6645, 0.75, 0.6645, 0.75, 0.6645, 0.75, 0.6645, 0.75, 0.6645, 0.75, 0.6645, 0.75, 0.6645, 0.75, 0.0, 0.0, 0.6645, 0.75, 0.6645, 0.75, 0.6645, 0.75, 0.6645, 0.75, 0.6645, 0.75, 0.0, 0.0])
me_cube_001.materials.append(mat_material_001)
me_cube_001.materials.append(mat_material)
me_cube_001.update()
me_cylinder = bpy.data.meshes.new('Cylinder')
me_cylinder.from_pydata([(0.0, 1.0, -1.0), (0.0, 1.0, 1.0), (0.1951, 0.9808, -1.0), (0.1951, 0.9808, 1.0), (0.3827, 0.9239, -1.0), (0.3827, 0.9239, 1.0), (0.5556, 0.8315, -1.0), (0.5556, 0.8315, 1.0), (0.7071, 0.7071, -1.0), (0.7071, 0.7071, 1.0), (0.8315, 0.5556, -1.0), (0.8315, 0.5556, 1.0), (0.9239, 0.3827, -1.0), (0.9239, 0.3827, 1.0), (0.9808, 0.1951, -1.0), (0.9808, 0.1951, 1.0), (1.0, 0.0, -1.0), (1.0, 0.0, 1.0), (0.9808, -0.1951, -1.0), (0.9808, -0.1951, 1.0), (0.9239, -0.3827, -1.0), (0.9239, -0.3827, 1.0), (0.8315, -0.5556, -1.0), (0.8315, -0.5556, 1.0), (0.7071, -0.7071, -1.0), (0.7071, -0.7071, 1.0), (0.5556, -0.8315, -1.0), (0.5556, -0.8315, 1.0), (0.3827, -0.9239, -1.0), (0.3827, -0.9239, 1.0), (0.1951, -0.9808, -1.0), (0.1951, -0.9808, 1.0), (0.0, -1.0, -1.0), (0.0, -1.0, 1.0), (-0.1951, -0.9808, -1.0), (-0.1951, -0.9808, 1.0), (-0.3827, -0.9239, -1.0), (-0.3827, -0.9239, 1.0), (-0.5556, -0.8315, -1.0), (-0.5556, -0.8315, 1.0), (-0.7071, -0.7071, -1.0), (-0.7071, -0.7071, 1.0), (-0.8315, -0.5556, -1.0), (-0.8315, -0.5556, 1.0), (-0.9239, -0.3827, -1.0), (-0.9239, -0.3827, 1.0), (-0.9808, -0.1951, -1.0), (-0.9808, -0.1951, 1.0), (-1.0, 0.0, -1.0), (-1.0, 0.0, 1.0), (-0.9808, 0.1951, -1.0), (-0.9808, 0.1951, 1.0), (-0.9239, 0.3827, -1.0), (-0.9239, 0.3827, 1.0), (-0.8315, 0.5556, -1.0), (-0.8315, 0.5556, 1.0), (-0.7071, 0.7071, -1.0), (-0.7071, 0.7071, 1.0), (-0.5556, 0.8315, -1.0), (-0.5556, 0.8315, 1.0), (-0.3827, 0.9239, -1.0), (-0.3827, 0.9239, 1.0), (-0.1951, 0.9808, -1.0), (-0.1951, 0.9808, 1.0)], [], [(0, 1, 3, 2), (2, 3, 5, 4), (4, 5, 7, 6), (6, 7, 9, 8), (8, 9, 11, 10), (10, 11, 13, 12), (12, 13, 15, 14), (14, 15, 17, 16), (16, 17, 19, 18), (18, 19, 21, 20), (20, 21, 23, 22), (22, 23, 25, 24), (24, 25, 27, 26), (26, 27, 29, 28), (28, 29, 31, 30), (30, 31, 33, 32), (32, 33, 35, 34), (34, 35, 37, 36), (36, 37, 39, 38), (38, 39, 41, 40), (40, 41, 43, 42), (42, 43, 45, 44), (44, 45, 47, 46), (46, 47, 49, 48), (48, 49, 51, 50), (50, 51, 53, 52), (52, 53, 55, 54), (54, 55, 57, 56), (56, 57, 59, 58), (58, 59, 61, 60), (3, 1, 63, 61, 59, 57, 55, 53, 51, 49, 47, 45, 43, 41, 39, 37, 35, 33, 31, 29, 27, 25, 23, 21, 19, 17, 15, 13, 11, 9, 7, 5), (60, 61, 63, 62), (62, 63, 1, 0), (0, 2, 4, 6, 8, 10, 12, 14, 16, 18, 20, 22, 24, 26, 28, 30, 32, 34, 36, 38, 40, 42, 44, 46, 48, 50, 52, 54, 56, 58, 60, 62)])
_uv = me_cylinder.uv_layers.new(name='UVMap')
_uv.uv.foreach_set('vector', [1.0, 0.5, 1.0, 1.0, 0.9688, 1.0, 0.9688, 0.5, 0.9688, 0.5, 0.9688, 1.0, 0.9375, 1.0, 0.9375, 0.5, 0.9375, 0.5, 0.9375, 1.0, 0.9062, 1.0, 0.9062, 0.5, 0.9062, 0.5, 0.9062, 1.0, 0.875, 1.0, 0.875, 0.5, 0.875, 0.5, 0.875, 1.0, 0.8438, 1.0, 0.8438, 0.5, 0.8438, 0.5, 0.8438, 1.0, 0.8125, 1.0, 0.8125, 0.5, 0.8125, 0.5, 0.8125, 1.0, 0.7812, 1.0, 0.7812, 0.5, 0.7812, 0.5, 0.7812, 1.0, 0.75, 1.0, 0.75, 0.5, 0.75, 0.5, 0.75, 1.0, 0.7188, 1.0, 0.7188, 0.5, 0.7188, 0.5, 0.7188, 1.0, 0.6875, 1.0, 0.6875, 0.5, 0.6875, 0.5, 0.6875, 1.0, 0.6562, 1.0, 0.6562, 0.5, 0.6562, 0.5, 0.6562, 1.0, 0.625, 1.0, 0.625, 0.5, 0.625, 0.5, 0.625, 1.0, 0.5938, 1.0, 0.5938, 0.5, 0.5938, 0.5, 0.5938, 1.0, 0.5625, 1.0, 0.5625, 0.5, 0.5625, 0.5, 0.5625, 1.0, 0.5312, 1.0, 0.5312, 0.5, 0.5312, 0.5, 0.5312, 1.0, 0.5, 1.0, 0.5, 0.5, 0.5, 0.5, 0.5, 1.0, 0.4688, 1.0, 0.4688, 0.5, 0.4688, 0.5, 0.4688, 1.0, 0.4375, 1.0, 0.4375, 0.5, 0.4375, 0.5, 0.4375, 1.0, 0.4062, 1.0, 0.4062, 0.5, 0.4062, 0.5, 0.4062, 1.0, 0.375, 1.0, 0.375, 0.5, 0.375, 0.5, 0.375, 1.0, 0.3438, 1.0, 0.3438, 0.5, 0.3438, 0.5, 0.3438, 1.0, 0.3125, 1.0, 0.3125, 0.5, 0.3125, 0.5, 0.3125, 1.0, 0.2812, 1.0, 0.2812, 0.5, 0.2812, 0.5, 0.2812, 1.0, 0.25, 1.0, 0.25, 0.5, 0.25, 0.5, 0.25, 1.0, 0.2188, 1.0, 0.2188, 0.5, 0.2188, 0.5, 0.2188, 1.0, 0.1875, 1.0, 0.1875, 0.5, 0.1875, 0.5, 0.1875, 1.0, 0.1562, 1.0, 0.1562, 0.5, 0.1562, 0.5, 0.1562, 1.0, 0.125, 1.0, 0.125, 0.5, 0.125, 0.5, 0.125, 1.0, 0.09375, 1.0, 0.09375, 0.5, 0.09375, 0.5, 0.09375, 1.0, 0.0625, 1.0, 0.0625, 0.5, 0.2968, 0.4854, 0.25, 0.49, 0.2032, 0.4854, 0.1582, 0.4717, 0.1167, 0.4496, 0.08029, 0.4197, 0.05045, 0.3833, 0.02827, 0.3418, 0.01461, 0.2968, 0.01, 0.25, 0.01461, 0.2032, 0.02827, 0.1582, 0.05045, 0.1167, 0.08029, 0.08029, 0.1167, 0.05045, 0.1582, 0.02827, 0.2032, 0.01461, 0.25, 0.01, 0.2968, 0.01461, 0.3418, 0.02827, 0.3833, 0.05045, 0.4197, 0.08029, 0.4496, 0.1167, 0.4717, 0.1582, 0.4854, 0.2032, 0.49, 0.25, 0.4854, 0.2968, 0.4717, 0.3418, 0.4496, 0.3833, 0.4197, 0.4197, 0.3833, 0.4496, 0.3418, 0.4717, 0.0625, 0.5, 0.0625, 1.0, 0.03125, 1.0, 0.03125, 0.5, 0.03125, 0.5, 0.03125, 1.0, 0.0, 1.0, 0.0, 0.5, 0.75, 0.49, 0.7968, 0.4854, 0.8418, 0.4717, 0.8833, 0.4496, 0.9197, 0.4197, 0.9496, 0.3833, 0.9717, 0.3418, 0.9854, 0.2968, 0.99, 0.25, 0.9854, 0.2032, 0.9717, 0.1582, 0.9496, 0.1167, 0.9197, 0.08029, 0.8833, 0.05045, 0.8418, 0.02827, 0.7968, 0.01461, 0.75, 0.01, 0.7032, 0.01461, 0.6582, 0.02827, 0.6167, 0.05045, 0.5803, 0.08029, 0.5504, 0.1167, 0.5283, 0.1582, 0.5146, 0.2032, 0.51, 0.25, 0.5146, 0.2968, 0.5283, 0.3418, 0.5504, 0.3833, 0.5803, 0.4197, 0.6167, 0.4496, 0.6582, 0.4717, 0.7032, 0.4854])
me_cylinder.update()
me_cylinder_001 = bpy.data.meshes.new('Cylinder.001')
me_cylinder_001.from_pydata([(0.0, 1.0, -1.0), (0.0, 1.0, 1.0), (0.1951, 0.9808, -1.0), (0.1951, 0.9808, 1.0), (0.3827, 0.9239, -1.0), (0.3827, 0.9239, 1.0), (0.5556, 0.8315, -1.0), (0.5556, 0.8315, 1.0), (0.7071, 0.7071, -1.0), (0.7071, 0.7071, 1.0), (0.8315, 0.5556, -1.0), (0.8315, 0.5556, 1.0), (0.9239, 0.3827, -1.0), (0.9239, 0.3827, 1.0), (0.9808, 0.1951, -1.0), (0.9808, 0.1951, 1.0), (1.0, 0.0, -1.0), (1.0, 0.0, 1.0), (0.9808, -0.1951, -1.0), (0.9808, -0.1951, 1.0), (0.9239, -0.3827, -1.0), (0.9239, -0.3827, 1.0), (0.8315, -0.5556, -1.0), (0.8315, -0.5556, 1.0), (0.7071, -0.7071, -1.0), (0.7071, -0.7071, 1.0), (0.5556, -0.8315, -1.0), (0.5556, -0.8315, 1.0), (0.3827, -0.9239, -1.0), (0.3827, -0.9239, 1.0), (0.1951, -0.9808, -1.0), (0.1951, -0.9808, 1.0), (0.0, -1.0, -1.0), (0.0, -1.0, 1.0), (-0.1951, -0.9808, -1.0), (-0.1951, -0.9808, 1.0), (-0.3827, -0.9239, -1.0), (-0.3827, -0.9239, 1.0), (-0.5556, -0.8315, -1.0), (-0.5556, -0.8315, 1.0), (-0.7071, -0.7071, -1.0), (-0.7071, -0.7071, 1.0), (-0.8315, -0.5556, -1.0), (-0.8315, -0.5556, 1.0), (-0.9239, -0.3827, -1.0), (-0.9239, -0.3827, 1.0), (-0.9808, -0.1951, -1.0), (-0.9808, -0.1951, 1.0), (-1.0, 0.0, -1.0), (-1.0, 0.0, 1.0), (-0.9808, 0.1951, -1.0), (-0.9808, 0.1951, 1.0), (-0.9239, 0.3827, -1.0), (-0.9239, 0.3827, 1.0), (-0.8315, 0.5556, -1.0), (-0.8315, 0.5556, 1.0), (-0.7071, 0.7071, -1.0), (-0.7071, 0.7071, 1.0), (-0.5556, 0.8315, -1.0), (-0.5556, 0.8315, 1.0), (-0.3827, 0.9239, -1.0), (-0.3827, 0.9239, 1.0), (-0.1951, 0.9808, -1.0), (-0.1951, 0.9808, 1.0)], [], [(0, 1, 3, 2), (2, 3, 5, 4), (4, 5, 7, 6), (6, 7, 9, 8), (8, 9, 11, 10), (10, 11, 13, 12), (12, 13, 15, 14), (14, 15, 17, 16), (16, 17, 19, 18), (18, 19, 21, 20), (20, 21, 23, 22), (22, 23, 25, 24), (24, 25, 27, 26), (26, 27, 29, 28), (28, 29, 31, 30), (30, 31, 33, 32), (32, 33, 35, 34), (34, 35, 37, 36), (36, 37, 39, 38), (38, 39, 41, 40), (40, 41, 43, 42), (42, 43, 45, 44), (44, 45, 47, 46), (46, 47, 49, 48), (48, 49, 51, 50), (50, 51, 53, 52), (52, 53, 55, 54), (54, 55, 57, 56), (56, 57, 59, 58), (58, 59, 61, 60), (3, 1, 63, 61, 59, 57, 55, 53, 51, 49, 47, 45, 43, 41, 39, 37, 35, 33, 31, 29, 27, 25, 23, 21, 19, 17, 15, 13, 11, 9, 7, 5), (60, 61, 63, 62), (62, 63, 1, 0), (0, 2, 4, 6, 8, 10, 12, 14, 16, 18, 20, 22, 24, 26, 28, 30, 32, 34, 36, 38, 40, 42, 44, 46, 48, 50, 52, 54, 56, 58, 60, 62)])
_uv = me_cylinder_001.uv_layers.new(name='UVMap')
_uv.uv.foreach_set('vector', [1.0, 0.5, 1.0, 1.0, 0.9688, 1.0, 0.9688, 0.5, 0.9688, 0.5, 0.9688, 1.0, 0.9375, 1.0, 0.9375, 0.5, 0.9375, 0.5, 0.9375, 1.0, 0.9062, 1.0, 0.9062, 0.5, 0.9062, 0.5, 0.9062, 1.0, 0.875, 1.0, 0.875, 0.5, 0.875, 0.5, 0.875, 1.0, 0.8438, 1.0, 0.8438, 0.5, 0.8438, 0.5, 0.8438, 1.0, 0.8125, 1.0, 0.8125, 0.5, 0.8125, 0.5, 0.8125, 1.0, 0.7812, 1.0, 0.7812, 0.5, 0.7812, 0.5, 0.7812, 1.0, 0.75, 1.0, 0.75, 0.5, 0.75, 0.5, 0.75, 1.0, 0.7188, 1.0, 0.7188, 0.5, 0.7188, 0.5, 0.7188, 1.0, 0.6875, 1.0, 0.6875, 0.5, 0.6875, 0.5, 0.6875, 1.0, 0.6562, 1.0, 0.6562, 0.5, 0.6562, 0.5, 0.6562, 1.0, 0.625, 1.0, 0.625, 0.5, 0.625, 0.5, 0.625, 1.0, 0.5938, 1.0, 0.5938, 0.5, 0.5938, 0.5, 0.5938, 1.0, 0.5625, 1.0, 0.5625, 0.5, 0.5625, 0.5, 0.5625, 1.0, 0.5312, 1.0, 0.5312, 0.5, 0.5312, 0.5, 0.5312, 1.0, 0.5, 1.0, 0.5, 0.5, 0.5, 0.5, 0.5, 1.0, 0.4688, 1.0, 0.4688, 0.5, 0.4688, 0.5, 0.4688, 1.0, 0.4375, 1.0, 0.4375, 0.5, 0.4375, 0.5, 0.4375, 1.0, 0.4062, 1.0, 0.4062, 0.5, 0.4062, 0.5, 0.4062, 1.0, 0.375, 1.0, 0.375, 0.5, 0.375, 0.5, 0.375, 1.0, 0.3438, 1.0, 0.3438, 0.5, 0.3438, 0.5, 0.3438, 1.0, 0.3125, 1.0, 0.3125, 0.5, 0.3125, 0.5, 0.3125, 1.0, 0.2812, 1.0, 0.2812, 0.5, 0.2812, 0.5, 0.2812, 1.0, 0.25, 1.0, 0.25, 0.5, 0.25, 0.5, 0.25, 1.0, 0.2188, 1.0, 0.2188, 0.5, 0.2188, 0.5, 0.2188, 1.0, 0.1875, 1.0, 0.1875, 0.5, 0.1875, 0.5, 0.1875, 1.0, 0.1562, 1.0, 0.1562, 0.5, 0.1562, 0.5, 0.1562, 1.0, 0.125, 1.0, 0.125, 0.5, 0.125, 0.5, 0.125, 1.0, 0.09375, 1.0, 0.09375, 0.5, 0.09375, 0.5, 0.09375, 1.0, 0.0625, 1.0, 0.0625, 0.5, 0.2968, 0.4854, 0.25, 0.49, 0.2032, 0.4854, 0.1582, 0.4717, 0.1167, 0.4496, 0.08029, 0.4197, 0.05045, 0.3833, 0.02827, 0.3418, 0.01461, 0.2968, 0.01, 0.25, 0.01461, 0.2032, 0.02827, 0.1582, 0.05045, 0.1167, 0.08029, 0.08029, 0.1167, 0.05045, 0.1582, 0.02827, 0.2032, 0.01461, 0.25, 0.01, 0.2968, 0.01461, 0.3418, 0.02827, 0.3833, 0.05045, 0.4197, 0.08029, 0.4496, 0.1167, 0.4717, 0.1582, 0.4854, 0.2032, 0.49, 0.25, 0.4854, 0.2968, 0.4717, 0.3418, 0.4496, 0.3833, 0.4197, 0.4197, 0.3833, 0.4496, 0.3418, 0.4717, 0.0625, 0.5, 0.0625, 1.0, 0.03125, 1.0, 0.03125, 0.5, 0.03125, 0.5, 0.03125, 1.0, 0.0, 1.0, 0.0, 0.5, 0.75, 0.49, 0.7968, 0.4854, 0.8418, 0.4717, 0.8833, 0.4496, 0.9197, 0.4197, 0.9496, 0.3833, 0.9717, 0.3418, 0.9854, 0.2968, 0.99, 0.25, 0.9854, 0.2032, 0.9717, 0.1582, 0.9496, 0.1167, 0.9197, 0.08029, 0.8833, 0.05045, 0.8418, 0.02827, 0.7968, 0.01461, 0.75, 0.01, 0.7032, 0.01461, 0.6582, 0.02827, 0.6167, 0.05045, 0.5803, 0.08029, 0.5504, 0.1167, 0.5283, 0.1582, 0.5146, 0.2032, 0.51, 0.25, 0.5146, 0.2968, 0.5283, 0.3418, 0.5504, 0.3833, 0.5803, 0.4197, 0.6167, 0.4496, 0.6582, 0.4717, 0.7032, 0.4854])
me_cylinder_001.update()

# ---- objects
ob_cube = bpy.data.objects.new('Cube', me_cube_001)
ob_sun = bpy.data.objects.new('Sun', light_sun)
ob_reference = bpy.data.objects.new('Reference', me_cylinder)
ob_jumpreference = bpy.data.objects.new('JumpReference', me_cylinder_001)

# ---- transforms, parenting, visibility, modifiers, constraints
ob_cube.location = (0.0, 0.0, 0.0)
_m = ob_cube.modifiers.new('Mirror', 'MIRROR')
_m.use_axis = (True, True, False)
_m.use_clip = True
ob_sun.location = (-0.001102, 0.002911, -0.006873)
ob_reference.location = (-22.17, -24.36, 1.856)
ob_reference.scale = (0.5, 0.5, 1.0)
ob_jumpreference.location = (-22.17, -27.32, 2.106)
ob_jumpreference.scale = (0.5, 0.5, 1.25)

# ---- collection membership
scene.collection.objects.link(ob_cube)
scene.collection.objects.link(ob_sun)
scene.collection.objects.link(ob_reference)
scene.collection.objects.link(ob_jumpreference)

# ---- scene / render settings (as saved in the file)
scene.frame_start = 1; scene.frame_end = 250; scene.frame_set(1)
scene.render.engine = 'BLENDER_EEVEE_NEXT'
scene.cycles.sampling_pattern = 'TABULATED_SOBOL'
scene.eevee.ray_tracing_options.trace_max_roughness = 0.0
bpy.context.view_layer.update()

# ---- added for rendering (the .blend has no active camera): camera
cam_auto = bpy.data.cameras.new('AutoCamera')
cam_auto.lens = 50.0
cam_auto.sensor_width = 36.0
cam_auto.clip_end = 2605.57
ob_auto_camera = bpy.data.objects.new('AutoCamera', cam_auto)
scene.collection.objects.link(ob_auto_camera)
ob_auto_camera.location = (148.466, -178.159, 141.761)
ob_auto_camera.rotation_euler = (1.09748, -7.21219e-08, 0.694738)
scene.camera = ob_auto_camera
bpy.context.view_layer.update()
